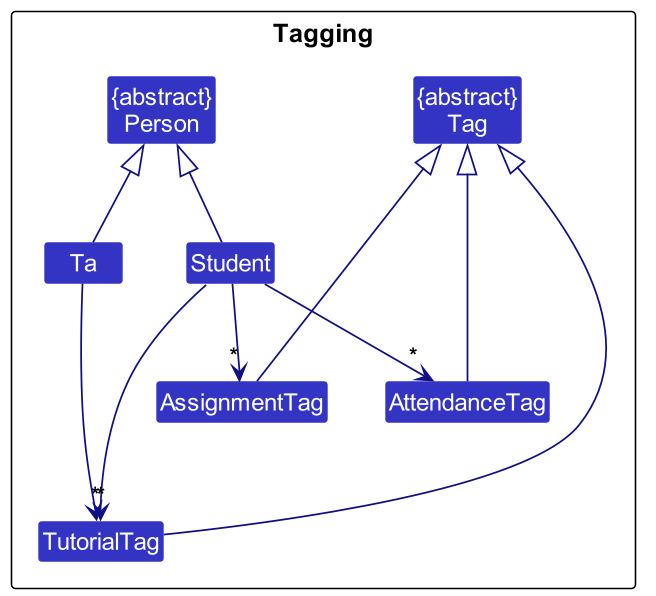

The diagram above was rendered by PlantUML. Its source (embedded in the PNG):
@startuml
!include style.puml
skinparam arrowThickness 1.1
skinparam arrowColor LOGIC_COLOR_T4
skinparam classBackgroundColor LOGIC_COLOR

package "Tagging"{
Class "{abstract}\nPerson" as Person
Class Student
Class Ta
Class "{abstract}\nTag" as Tag
Class AssignmentTag
Class AttendanceTag
Class TutorialTag
}

Student -up-|> Person
Ta -up-|> Person
Student --> "*" AssignmentTag
Student --> "*" AttendanceTag
Student --> "*" TutorialTag
Ta --> "*" TutorialTag

AssignmentTag -up--|> Tag
AttendanceTag -up--|> Tag
TutorialTag -up---|> Tag
@enduml